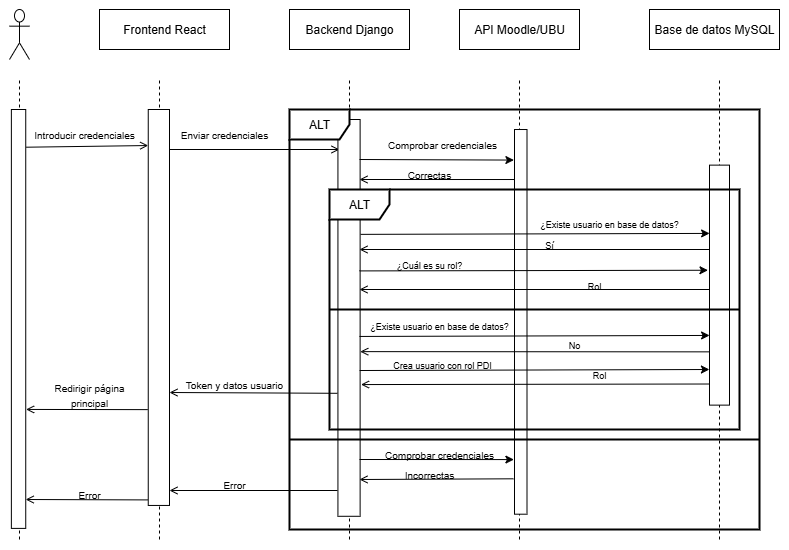

The diagram above was exported from draw.io. Its source (the exported page's mxGraphModel, read from the mxfile embedded in the PNG):
<mxGraphModel dx="174" dy="103" grid="1" gridSize="10" guides="1" tooltips="1" connect="1" arrows="1" fold="1" page="1" pageScale="1" pageWidth="827" pageHeight="1169" math="0" shadow="0">
  <root>
    <mxCell id="0" />
    <mxCell id="1" parent="0" />
    <mxCell id="DBf0T_qjfM73wyjr361--1" value="" style="shape=umlActor;verticalLabelPosition=bottom;verticalAlign=top;html=1;outlineConnect=0;" vertex="1" parent="1">
      <mxGeometry x="150" y="150" width="20" height="50" as="geometry" />
    </mxCell>
    <mxCell id="DBf0T_qjfM73wyjr361--10" value="" style="endArrow=none;html=1;rounded=0;dashed=1;" edge="1" parent="1">
      <mxGeometry width="50" height="50" relative="1" as="geometry">
        <mxPoint x="160" y="680" as="sourcePoint" />
        <mxPoint x="160" y="220" as="targetPoint" />
      </mxGeometry>
    </mxCell>
    <mxCell id="DBf0T_qjfM73wyjr361--11" value="Frontend React" style="rounded=0;whiteSpace=wrap;html=1;" vertex="1" parent="1">
      <mxGeometry x="240" y="150" width="130" height="40" as="geometry" />
    </mxCell>
    <mxCell id="DBf0T_qjfM73wyjr361--12" value="Backend Django" style="rounded=0;whiteSpace=wrap;html=1;" vertex="1" parent="1">
      <mxGeometry x="430" y="150" width="120" height="40" as="geometry" />
    </mxCell>
    <mxCell id="DBf0T_qjfM73wyjr361--13" value="API Moodle/UBU" style="rounded=0;whiteSpace=wrap;html=1;" vertex="1" parent="1">
      <mxGeometry x="600" y="150" width="120" height="40" as="geometry" />
    </mxCell>
    <mxCell id="DBf0T_qjfM73wyjr361--14" value="Base de datos MySQL" style="rounded=0;whiteSpace=wrap;html=1;" vertex="1" parent="1">
      <mxGeometry x="790" y="150" width="130" height="40" as="geometry" />
    </mxCell>
    <mxCell id="DBf0T_qjfM73wyjr361--15" value="" style="rounded=0;whiteSpace=wrap;html=1;rotation=90;" vertex="1" parent="1">
      <mxGeometry x="-50.39" y="452.27" width="418.9" height="14.37" as="geometry" />
    </mxCell>
    <mxCell id="DBf0T_qjfM73wyjr361--16" value="" style="endArrow=none;html=1;rounded=0;dashed=1;" edge="1" parent="1">
      <mxGeometry width="50" height="50" relative="1" as="geometry">
        <mxPoint x="300" y="680" as="sourcePoint" />
        <mxPoint x="300" y="220" as="targetPoint" />
      </mxGeometry>
    </mxCell>
    <mxCell id="DBf0T_qjfM73wyjr361--17" value="" style="endArrow=none;html=1;rounded=0;dashed=1;" edge="1" parent="1">
      <mxGeometry width="50" height="50" relative="1" as="geometry">
        <mxPoint x="490" y="680" as="sourcePoint" />
        <mxPoint x="490" y="220" as="targetPoint" />
      </mxGeometry>
    </mxCell>
    <mxCell id="DBf0T_qjfM73wyjr361--18" value="" style="endArrow=none;html=1;rounded=0;dashed=1;" edge="1" parent="1">
      <mxGeometry width="50" height="50" relative="1" as="geometry">
        <mxPoint x="660" y="680" as="sourcePoint" />
        <mxPoint x="660" y="220" as="targetPoint" />
      </mxGeometry>
    </mxCell>
    <mxCell id="DBf0T_qjfM73wyjr361--19" value="" style="rounded=0;whiteSpace=wrap;html=1;rotation=90;" vertex="1" parent="1">
      <mxGeometry x="101.39" y="437.35" width="395.95" height="21.25" as="geometry" />
    </mxCell>
    <mxCell id="DBf0T_qjfM73wyjr361--21" value="" style="endArrow=open;html=1;rounded=0;entryX=0.091;entryY=1.002;entryDx=0;entryDy=0;entryPerimeter=0;endFill=0;exitX=0.09;exitY=-0.025;exitDx=0;exitDy=0;exitPerimeter=0;" edge="1" parent="1" source="DBf0T_qjfM73wyjr361--15" target="DBf0T_qjfM73wyjr361--19">
      <mxGeometry width="50" height="50" relative="1" as="geometry">
        <mxPoint x="170" y="280" as="sourcePoint" />
        <mxPoint x="220" y="230" as="targetPoint" />
      </mxGeometry>
    </mxCell>
    <mxCell id="DBf0T_qjfM73wyjr361--22" value="&lt;font style=&quot;font-size: 10px;&quot;&gt;Introducir credenciales&lt;/font&gt;" style="text;html=1;align=center;verticalAlign=middle;whiteSpace=wrap;rounded=0;" vertex="1" parent="1">
      <mxGeometry x="170" y="260" width="110" height="30" as="geometry" />
    </mxCell>
    <mxCell id="DBf0T_qjfM73wyjr361--23" value="" style="endArrow=open;html=1;rounded=0;endFill=0;" edge="1" parent="1">
      <mxGeometry width="50" height="50" relative="1" as="geometry">
        <mxPoint x="310" y="290" as="sourcePoint" />
        <mxPoint x="480" y="290" as="targetPoint" />
      </mxGeometry>
    </mxCell>
    <mxCell id="DBf0T_qjfM73wyjr361--24" value="" style="rounded=0;whiteSpace=wrap;html=1;rotation=-90;" vertex="1" parent="1">
      <mxGeometry x="291.13" y="447.31" width="396.79" height="22.19" as="geometry" />
    </mxCell>
    <mxCell id="DBf0T_qjfM73wyjr361--25" value="&lt;font style=&quot;font-size: 10px;&quot;&gt;Enviar credenciales&lt;/font&gt;" style="text;html=1;align=center;verticalAlign=middle;whiteSpace=wrap;rounded=0;" vertex="1" parent="1">
      <mxGeometry x="310" y="260" width="110" height="30" as="geometry" />
    </mxCell>
    <mxCell id="DBf0T_qjfM73wyjr361--26" value="" style="rounded=0;whiteSpace=wrap;html=1;rotation=-90;" vertex="1" parent="1">
      <mxGeometry x="468.9" y="456.1" width="384.69" height="12.5" as="geometry" />
    </mxCell>
    <mxCell id="DBf0T_qjfM73wyjr361--27" value="" style="endArrow=classic;html=1;rounded=0;entryX=1.01;entryY=1.019;entryDx=0;entryDy=0;entryPerimeter=0;" edge="1" parent="1" target="DBf0T_qjfM73wyjr361--30">
      <mxGeometry width="50" height="50" relative="1" as="geometry">
        <mxPoint x="500" y="300" as="sourcePoint" />
        <mxPoint x="550" y="250" as="targetPoint" />
      </mxGeometry>
    </mxCell>
    <mxCell id="DBf0T_qjfM73wyjr361--29" value="ALT" style="shape=umlFrame;whiteSpace=wrap;html=1;pointerEvents=0;strokeWidth=2;" vertex="1" parent="1">
      <mxGeometry x="430" y="250" width="470" height="420" as="geometry" />
    </mxCell>
    <mxCell id="DBf0T_qjfM73wyjr361--30" value="&lt;font style=&quot;font-size: 10px;&quot;&gt;Comprobar credenciales&lt;/font&gt;" style="text;html=1;align=center;verticalAlign=middle;whiteSpace=wrap;rounded=0;" vertex="1" parent="1">
      <mxGeometry x="513" y="270" width="140" height="30" as="geometry" />
    </mxCell>
    <mxCell id="DBf0T_qjfM73wyjr361--32" value="" style="endArrow=open;html=1;rounded=0;exitX=0.87;exitY=-0.011;exitDx=0;exitDy=0;exitPerimeter=0;endFill=0;" edge="1" parent="1" source="DBf0T_qjfM73wyjr361--26">
      <mxGeometry width="50" height="50" relative="1" as="geometry">
        <mxPoint x="660" y="350" as="sourcePoint" />
        <mxPoint x="500" y="320" as="targetPoint" />
      </mxGeometry>
    </mxCell>
    <mxCell id="DBf0T_qjfM73wyjr361--33" value="&lt;font style=&quot;font-size: 10px;&quot;&gt;Correctas&lt;/font&gt;" style="text;html=1;align=center;verticalAlign=middle;whiteSpace=wrap;rounded=0;" vertex="1" parent="1">
      <mxGeometry x="539.53" y="300" width="60" height="30" as="geometry" />
    </mxCell>
    <mxCell id="DBf0T_qjfM73wyjr361--34" value="" style="endArrow=none;html=1;rounded=0;dashed=1;" edge="1" parent="1">
      <mxGeometry width="50" height="50" relative="1" as="geometry">
        <mxPoint x="860" y="680" as="sourcePoint" />
        <mxPoint x="860" y="220" as="targetPoint" />
      </mxGeometry>
    </mxCell>
    <mxCell id="DBf0T_qjfM73wyjr361--35" value="" style="rounded=0;whiteSpace=wrap;html=1;rotation=-90;" vertex="1" parent="1">
      <mxGeometry x="740" y="415.63" width="240" height="20" as="geometry" />
    </mxCell>
    <mxCell id="DBf0T_qjfM73wyjr361--37" value="" style="endArrow=classic;html=1;rounded=0;entryX=0.802;entryY=0.005;entryDx=0;entryDy=0;entryPerimeter=0;exitX=0.687;exitY=1.019;exitDx=0;exitDy=0;exitPerimeter=0;" edge="1" parent="1">
      <mxGeometry width="50" height="50" relative="1" as="geometry">
        <mxPoint x="501.0466100000001" y="374.85500000000013" as="sourcePoint" />
        <mxPoint x="850.1000000000001" y="373.9100000000002" as="targetPoint" />
      </mxGeometry>
    </mxCell>
    <mxCell id="DBf0T_qjfM73wyjr361--38" value="&lt;font style=&quot;font-size: 9px;&quot;&gt;¿Existe usuario en base de datos?&lt;/font&gt;" style="text;html=1;align=center;verticalAlign=middle;whiteSpace=wrap;rounded=0;" vertex="1" parent="1">
      <mxGeometry x="660" y="349.38000000000005" width="180" height="30" as="geometry" />
    </mxCell>
    <mxCell id="DBf0T_qjfM73wyjr361--39" value="ALT" style="shape=umlFrame;whiteSpace=wrap;html=1;pointerEvents=0;strokeWidth=2;" vertex="1" parent="1">
      <mxGeometry x="470" y="330" width="410" height="240" as="geometry" />
    </mxCell>
    <mxCell id="DBf0T_qjfM73wyjr361--40" value="" style="endArrow=open;html=1;rounded=0;endFill=0;" edge="1" parent="1">
      <mxGeometry width="50" height="50" relative="1" as="geometry">
        <mxPoint x="850" y="390" as="sourcePoint" />
        <mxPoint x="500" y="390" as="targetPoint" />
      </mxGeometry>
    </mxCell>
    <mxCell id="DBf0T_qjfM73wyjr361--41" value="&lt;font style=&quot;font-size: 9px;&quot;&gt;Sí&lt;/font&gt;" style="text;html=1;align=center;verticalAlign=middle;whiteSpace=wrap;rounded=0;" vertex="1" parent="1">
      <mxGeometry x="660" y="370.01" width="60" height="30" as="geometry" />
    </mxCell>
    <mxCell id="DBf0T_qjfM73wyjr361--42" value="" style="endArrow=classic;html=1;rounded=0;entryX=0.562;entryY=-0.076;entryDx=0;entryDy=0;entryPerimeter=0;" edge="1" parent="1" target="DBf0T_qjfM73wyjr361--35">
      <mxGeometry width="50" height="50" relative="1" as="geometry">
        <mxPoint x="500" y="411.41" as="sourcePoint" />
        <mxPoint x="850.5800000000002" y="409.99999999999994" as="targetPoint" />
      </mxGeometry>
    </mxCell>
    <mxCell id="DBf0T_qjfM73wyjr361--45" value="&lt;font style=&quot;font-size: 9px;&quot;&gt;¿Cuál es su rol?&lt;/font&gt;" style="text;html=1;align=center;verticalAlign=middle;whiteSpace=wrap;rounded=0;" vertex="1" parent="1">
      <mxGeometry x="524.53" y="390" width="90" height="30" as="geometry" />
    </mxCell>
    <mxCell id="DBf0T_qjfM73wyjr361--47" value="" style="endArrow=open;html=1;rounded=0;endFill=0;" edge="1" parent="1">
      <mxGeometry width="50" height="50" relative="1" as="geometry">
        <mxPoint x="850" y="430" as="sourcePoint" />
        <mxPoint x="500" y="430" as="targetPoint" />
      </mxGeometry>
    </mxCell>
    <mxCell id="DBf0T_qjfM73wyjr361--48" value="&lt;font style=&quot;font-size: 9px;&quot;&gt;Rol&lt;/font&gt;" style="text;html=1;align=center;verticalAlign=middle;whiteSpace=wrap;rounded=0;" vertex="1" parent="1">
      <mxGeometry x="720" y="415.63" width="30" height="20" as="geometry" />
    </mxCell>
    <mxCell id="DBf0T_qjfM73wyjr361--49" value="" style="endArrow=classic;html=1;rounded=0;entryX=0.361;entryY=0.007;entryDx=0;entryDy=0;entryPerimeter=0;" edge="1" parent="1">
      <mxGeometry width="50" height="50" relative="1" as="geometry">
        <mxPoint x="499.93" y="476.95" as="sourcePoint" />
        <mxPoint x="850.0699999999998" y="475.94" as="targetPoint" />
      </mxGeometry>
    </mxCell>
    <mxCell id="DBf0T_qjfM73wyjr361--50" value="&lt;font style=&quot;font-size: 9px;&quot;&gt;No&lt;/font&gt;" style="text;html=1;align=center;verticalAlign=middle;whiteSpace=wrap;rounded=0;" vertex="1" parent="1">
      <mxGeometry x="704.69" y="475" width="20" height="20" as="geometry" />
    </mxCell>
    <mxCell id="DBf0T_qjfM73wyjr361--51" value="&lt;font style=&quot;font-size: 9px;&quot;&gt;¿Existe usuario en base de datos?&lt;/font&gt;" style="text;html=1;align=center;verticalAlign=middle;whiteSpace=wrap;rounded=0;" vertex="1" parent="1">
      <mxGeometry x="490" y="450.94" width="180" height="30" as="geometry" />
    </mxCell>
    <mxCell id="DBf0T_qjfM73wyjr361--52" value="" style="endArrow=open;html=1;rounded=0;entryX=0.415;entryY=1.006;entryDx=0;entryDy=0;entryPerimeter=0;exitX=0.222;exitY=0;exitDx=0;exitDy=0;exitPerimeter=0;endFill=0;" edge="1" parent="1" source="DBf0T_qjfM73wyjr361--35" target="DBf0T_qjfM73wyjr361--24">
      <mxGeometry width="50" height="50" relative="1" as="geometry">
        <mxPoint x="850" y="470" as="sourcePoint" />
        <mxPoint x="900" y="420" as="targetPoint" />
      </mxGeometry>
    </mxCell>
    <mxCell id="DBf0T_qjfM73wyjr361--53" value="" style="endArrow=classic;html=1;rounded=0;entryX=0.236;entryY=-0.009;entryDx=0;entryDy=0;entryPerimeter=0;" edge="1" parent="1">
      <mxGeometry width="50" height="50" relative="1" as="geometry">
        <mxPoint x="500.09" y="511.01" as="sourcePoint" />
        <mxPoint x="849.9099999999997" y="510" as="targetPoint" />
      </mxGeometry>
    </mxCell>
    <mxCell id="DBf0T_qjfM73wyjr361--54" value="&lt;font style=&quot;font-size: 9px;&quot;&gt;Crea usuario con rol PDI&lt;/font&gt;" style="text;html=1;align=center;verticalAlign=middle;whiteSpace=wrap;rounded=0;" vertex="1" parent="1">
      <mxGeometry x="516" y="490" width="134" height="30" as="geometry" />
    </mxCell>
    <mxCell id="DBf0T_qjfM73wyjr361--55" value="" style="endArrow=open;html=1;rounded=0;entryX=0.332;entryY=1.04;entryDx=0;entryDy=0;entryPerimeter=0;endFill=0;exitX=0.088;exitY=-0.022;exitDx=0;exitDy=0;exitPerimeter=0;" edge="1" parent="1" source="DBf0T_qjfM73wyjr361--35" target="DBf0T_qjfM73wyjr361--24">
      <mxGeometry width="50" height="50" relative="1" as="geometry">
        <mxPoint x="850" y="500" as="sourcePoint" />
        <mxPoint x="900" y="450" as="targetPoint" />
      </mxGeometry>
    </mxCell>
    <mxCell id="DBf0T_qjfM73wyjr361--57" value="&lt;font style=&quot;font-size: 9px;&quot;&gt;Rol&lt;/font&gt;" style="text;html=1;align=center;verticalAlign=middle;whiteSpace=wrap;rounded=0;" vertex="1" parent="1">
      <mxGeometry x="730" y="510" width="20" height="10" as="geometry" />
    </mxCell>
    <mxCell id="DBf0T_qjfM73wyjr361--58" value="" style="endArrow=open;html=1;rounded=0;endFill=0;exitX=0.31;exitY=-0.02;exitDx=0;exitDy=0;exitPerimeter=0;" edge="1" parent="1" source="DBf0T_qjfM73wyjr361--24">
      <mxGeometry width="50" height="50" relative="1" as="geometry">
        <mxPoint x="470" y="530" as="sourcePoint" />
        <mxPoint x="310" y="533" as="targetPoint" />
      </mxGeometry>
    </mxCell>
    <mxCell id="DBf0T_qjfM73wyjr361--59" value="" style="endArrow=none;html=1;rounded=0;entryX=1;entryY=0.5;entryDx=0;entryDy=0;entryPerimeter=0;strokeWidth=2;" edge="1" parent="1" target="DBf0T_qjfM73wyjr361--39">
      <mxGeometry width="50" height="50" relative="1" as="geometry">
        <mxPoint x="470" y="450" as="sourcePoint" />
        <mxPoint x="520" y="400" as="targetPoint" />
      </mxGeometry>
    </mxCell>
    <mxCell id="DBf0T_qjfM73wyjr361--60" value="&lt;font style=&quot;font-size: 10px;&quot;&gt;Token y datos usuario&lt;/font&gt;" style="text;html=1;align=center;verticalAlign=middle;whiteSpace=wrap;rounded=0;" vertex="1" parent="1">
      <mxGeometry x="320" y="510" width="110" height="30" as="geometry" />
    </mxCell>
    <mxCell id="DBf0T_qjfM73wyjr361--61" value="" style="endArrow=none;html=1;rounded=0;strokeWidth=2;flowAnimation=0;" edge="1" parent="1" target="DBf0T_qjfM73wyjr361--29">
      <mxGeometry width="50" height="50" relative="1" as="geometry">
        <mxPoint x="430" y="580" as="sourcePoint" />
        <mxPoint x="480" y="530" as="targetPoint" />
        <Array as="points">
          <mxPoint x="900" y="580" />
        </Array>
      </mxGeometry>
    </mxCell>
    <mxCell id="DBf0T_qjfM73wyjr361--62" value="" style="endArrow=classic;html=1;rounded=0;entryX=0.142;entryY=-0.049;entryDx=0;entryDy=0;entryPerimeter=0;" edge="1" parent="1" target="DBf0T_qjfM73wyjr361--26">
      <mxGeometry width="50" height="50" relative="1" as="geometry">
        <mxPoint x="500" y="600" as="sourcePoint" />
        <mxPoint x="550" y="550" as="targetPoint" />
      </mxGeometry>
    </mxCell>
    <mxCell id="DBf0T_qjfM73wyjr361--63" value="&lt;font style=&quot;font-size: 10px;&quot;&gt;Comprobar credenciales&lt;/font&gt;" style="text;html=1;align=center;verticalAlign=middle;whiteSpace=wrap;rounded=0;" vertex="1" parent="1">
      <mxGeometry x="510" y="580" width="140" height="30" as="geometry" />
    </mxCell>
    <mxCell id="DBf0T_qjfM73wyjr361--64" value="" style="endArrow=open;html=1;rounded=0;exitX=0.092;exitY=-0.075;exitDx=0;exitDy=0;exitPerimeter=0;endFill=0;" edge="1" parent="1" source="DBf0T_qjfM73wyjr361--26">
      <mxGeometry width="50" height="50" relative="1" as="geometry">
        <mxPoint x="642.73" y="620.18" as="sourcePoint" />
        <mxPoint x="500" y="620" as="targetPoint" />
      </mxGeometry>
    </mxCell>
    <mxCell id="DBf0T_qjfM73wyjr361--65" value="&lt;font style=&quot;font-size: 10px;&quot;&gt;Incorrectas&lt;/font&gt;" style="text;html=1;align=center;verticalAlign=middle;whiteSpace=wrap;rounded=0;" vertex="1" parent="1">
      <mxGeometry x="539.53" y="600" width="60" height="30" as="geometry" />
    </mxCell>
    <mxCell id="DBf0T_qjfM73wyjr361--67" value="" style="endArrow=open;html=1;rounded=0;endFill=0;exitX=0.31;exitY=-0.02;exitDx=0;exitDy=0;exitPerimeter=0;" edge="1" parent="1">
      <mxGeometry width="50" height="50" relative="1" as="geometry">
        <mxPoint x="478" y="631" as="sourcePoint" />
        <mxPoint x="310" y="631" as="targetPoint" />
      </mxGeometry>
    </mxCell>
    <mxCell id="DBf0T_qjfM73wyjr361--68" value="&lt;font style=&quot;font-size: 10px;&quot;&gt;Error&lt;/font&gt;" style="text;html=1;align=center;verticalAlign=middle;whiteSpace=wrap;rounded=0;" vertex="1" parent="1">
      <mxGeometry x="320" y="610" width="110" height="30" as="geometry" />
    </mxCell>
    <mxCell id="DBf0T_qjfM73wyjr361--69" value="" style="endArrow=open;html=1;rounded=0;entryX=0.931;entryY=0.005;entryDx=0;entryDy=0;entryPerimeter=0;exitX=0.986;exitY=1.015;exitDx=0;exitDy=0;exitPerimeter=0;endFill=0;" edge="1" parent="1" source="DBf0T_qjfM73wyjr361--19" target="DBf0T_qjfM73wyjr361--15">
      <mxGeometry width="50" height="50" relative="1" as="geometry">
        <mxPoint x="280" y="640" as="sourcePoint" />
        <mxPoint x="340" y="590" as="targetPoint" />
      </mxGeometry>
    </mxCell>
    <mxCell id="DBf0T_qjfM73wyjr361--70" value="&lt;font style=&quot;font-size: 10px;&quot;&gt;Error&lt;/font&gt;" style="text;html=1;align=center;verticalAlign=middle;whiteSpace=wrap;rounded=0;" vertex="1" parent="1">
      <mxGeometry x="175" y="620" width="110" height="30" as="geometry" />
    </mxCell>
    <mxCell id="DBf0T_qjfM73wyjr361--71" value="" style="endArrow=open;html=1;rounded=0;exitX=0.758;exitY=1.024;exitDx=0;exitDy=0;exitPerimeter=0;entryX=0.716;entryY=-0.026;entryDx=0;entryDy=0;entryPerimeter=0;endFill=0;" edge="1" parent="1" source="DBf0T_qjfM73wyjr361--19" target="DBf0T_qjfM73wyjr361--15">
      <mxGeometry width="50" height="50" relative="1" as="geometry">
        <mxPoint x="285" y="550" as="sourcePoint" />
        <mxPoint x="170" y="550" as="targetPoint" />
      </mxGeometry>
    </mxCell>
    <mxCell id="DBf0T_qjfM73wyjr361--72" value="&lt;font style=&quot;font-size: 10px;&quot;&gt;Redirigir página principal&lt;/font&gt;" style="text;html=1;align=center;verticalAlign=middle;whiteSpace=wrap;rounded=0;" vertex="1" parent="1">
      <mxGeometry x="175" y="520" width="110" height="30" as="geometry" />
    </mxCell>
  </root>
</mxGraphModel>